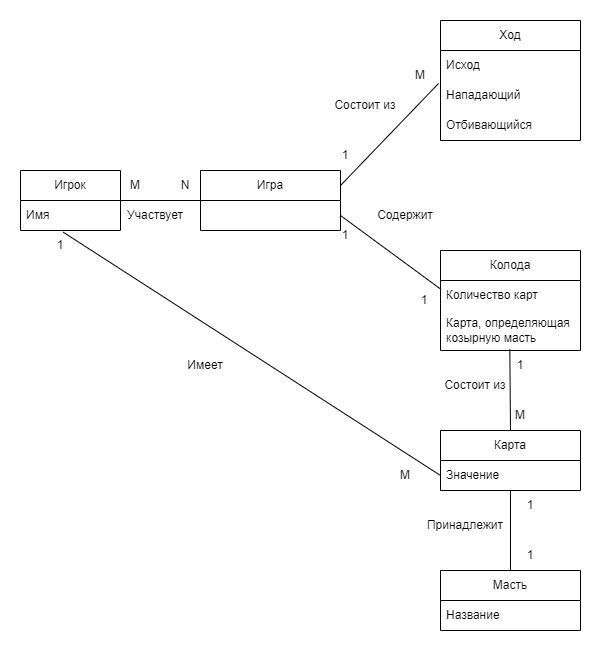

The diagram above was exported from draw.io. Its source (the exported page's mxGraphModel, read from the mxfile embedded in the PNG):
<mxGraphModel dx="1366" dy="730" grid="1" gridSize="10" guides="1" tooltips="1" connect="1" arrows="1" fold="1" page="1" pageScale="1" pageWidth="827" pageHeight="1169" math="0" shadow="0">
  <root>
    <mxCell id="0" />
    <mxCell id="1" parent="0" />
    <mxCell id="eCyAtuRVnfa2VuKlCf1R-1" value="Игрок" style="swimlane;fontStyle=0;childLayout=stackLayout;horizontal=1;startSize=30;horizontalStack=0;resizeParent=1;resizeParentMax=0;resizeLast=0;collapsible=1;marginBottom=0;whiteSpace=wrap;html=1;" vertex="1" parent="1">
      <mxGeometry x="10" y="220" width="100" height="60" as="geometry" />
    </mxCell>
    <mxCell id="eCyAtuRVnfa2VuKlCf1R-2" value="Имя" style="text;strokeColor=none;fillColor=none;align=left;verticalAlign=middle;spacingLeft=4;spacingRight=4;overflow=hidden;points=[[0,0.5],[1,0.5]];portConstraint=eastwest;rotatable=0;whiteSpace=wrap;html=1;" vertex="1" parent="eCyAtuRVnfa2VuKlCf1R-1">
      <mxGeometry y="30" width="100" height="30" as="geometry" />
    </mxCell>
    <mxCell id="eCyAtuRVnfa2VuKlCf1R-5" value="Карта" style="swimlane;fontStyle=0;childLayout=stackLayout;horizontal=1;startSize=30;horizontalStack=0;resizeParent=1;resizeParentMax=0;resizeLast=0;collapsible=1;marginBottom=0;whiteSpace=wrap;html=1;" vertex="1" parent="1">
      <mxGeometry x="430" y="480" width="140" height="60" as="geometry" />
    </mxCell>
    <mxCell id="eCyAtuRVnfa2VuKlCf1R-7" value="Значение" style="text;strokeColor=none;fillColor=none;align=left;verticalAlign=middle;spacingLeft=4;spacingRight=4;overflow=hidden;points=[[0,0.5],[1,0.5]];portConstraint=eastwest;rotatable=0;whiteSpace=wrap;html=1;" vertex="1" parent="eCyAtuRVnfa2VuKlCf1R-5">
      <mxGeometry y="30" width="140" height="30" as="geometry" />
    </mxCell>
    <mxCell id="eCyAtuRVnfa2VuKlCf1R-9" value="Колода" style="swimlane;fontStyle=0;childLayout=stackLayout;horizontal=1;startSize=30;horizontalStack=0;resizeParent=1;resizeParentMax=0;resizeLast=0;collapsible=1;marginBottom=0;whiteSpace=wrap;html=1;" vertex="1" parent="1">
      <mxGeometry x="430" y="300" width="140" height="100" as="geometry" />
    </mxCell>
    <mxCell id="eCyAtuRVnfa2VuKlCf1R-10" value="Количество карт" style="text;strokeColor=none;fillColor=none;align=left;verticalAlign=middle;spacingLeft=4;spacingRight=4;overflow=hidden;points=[[0,0.5],[1,0.5]];portConstraint=eastwest;rotatable=0;whiteSpace=wrap;html=1;" vertex="1" parent="eCyAtuRVnfa2VuKlCf1R-9">
      <mxGeometry y="30" width="140" height="30" as="geometry" />
    </mxCell>
    <mxCell id="eCyAtuRVnfa2VuKlCf1R-25" value="Карта, определяющая козырную масть" style="text;strokeColor=none;fillColor=none;align=left;verticalAlign=middle;spacingLeft=4;spacingRight=4;overflow=hidden;points=[[0,0.5],[1,0.5]];portConstraint=eastwest;rotatable=0;whiteSpace=wrap;html=1;" vertex="1" parent="eCyAtuRVnfa2VuKlCf1R-9">
      <mxGeometry y="60" width="140" height="40" as="geometry" />
    </mxCell>
    <mxCell id="eCyAtuRVnfa2VuKlCf1R-13" value="Ход" style="swimlane;fontStyle=0;childLayout=stackLayout;horizontal=1;startSize=30;horizontalStack=0;resizeParent=1;resizeParentMax=0;resizeLast=0;collapsible=1;marginBottom=0;whiteSpace=wrap;html=1;" vertex="1" parent="1">
      <mxGeometry x="430" y="70" width="140" height="120" as="geometry" />
    </mxCell>
    <mxCell id="eCyAtuRVnfa2VuKlCf1R-14" value="Исход" style="text;strokeColor=none;fillColor=none;align=left;verticalAlign=middle;spacingLeft=4;spacingRight=4;overflow=hidden;points=[[0,0.5],[1,0.5]];portConstraint=eastwest;rotatable=0;whiteSpace=wrap;html=1;" vertex="1" parent="eCyAtuRVnfa2VuKlCf1R-13">
      <mxGeometry y="30" width="140" height="30" as="geometry" />
    </mxCell>
    <mxCell id="eCyAtuRVnfa2VuKlCf1R-18" value="Нападающий" style="text;strokeColor=none;fillColor=none;align=left;verticalAlign=middle;spacingLeft=4;spacingRight=4;overflow=hidden;points=[[0,0.5],[1,0.5]];portConstraint=eastwest;rotatable=0;whiteSpace=wrap;html=1;" vertex="1" parent="eCyAtuRVnfa2VuKlCf1R-13">
      <mxGeometry y="60" width="140" height="30" as="geometry" />
    </mxCell>
    <mxCell id="eCyAtuRVnfa2VuKlCf1R-17" value="Отбивающийся" style="text;strokeColor=none;fillColor=none;align=left;verticalAlign=middle;spacingLeft=4;spacingRight=4;overflow=hidden;points=[[0,0.5],[1,0.5]];portConstraint=eastwest;rotatable=0;whiteSpace=wrap;html=1;" vertex="1" parent="eCyAtuRVnfa2VuKlCf1R-13">
      <mxGeometry y="90" width="140" height="30" as="geometry" />
    </mxCell>
    <mxCell id="eCyAtuRVnfa2VuKlCf1R-19" value="Игра" style="swimlane;fontStyle=0;childLayout=stackLayout;horizontal=1;startSize=30;horizontalStack=0;resizeParent=1;resizeParentMax=0;resizeLast=0;collapsible=1;marginBottom=0;whiteSpace=wrap;html=1;" vertex="1" parent="1">
      <mxGeometry x="190" y="220" width="140" height="60" as="geometry" />
    </mxCell>
    <mxCell id="eCyAtuRVnfa2VuKlCf1R-23" value="" style="endArrow=none;html=1;rounded=0;entryX=0;entryY=0.5;entryDx=0;entryDy=0;" edge="1" parent="1" source="eCyAtuRVnfa2VuKlCf1R-1" target="eCyAtuRVnfa2VuKlCf1R-19">
      <mxGeometry width="50" height="50" relative="1" as="geometry">
        <mxPoint x="220" y="270" as="sourcePoint" />
        <mxPoint x="430" y="110" as="targetPoint" />
      </mxGeometry>
    </mxCell>
    <mxCell id="eCyAtuRVnfa2VuKlCf1R-26" value="Масть" style="swimlane;fontStyle=0;childLayout=stackLayout;horizontal=1;startSize=30;horizontalStack=0;resizeParent=1;resizeParentMax=0;resizeLast=0;collapsible=1;marginBottom=0;whiteSpace=wrap;html=1;" vertex="1" parent="1">
      <mxGeometry x="430" y="620" width="140" height="60" as="geometry" />
    </mxCell>
    <mxCell id="eCyAtuRVnfa2VuKlCf1R-27" value="Название" style="text;strokeColor=none;fillColor=none;align=left;verticalAlign=middle;spacingLeft=4;spacingRight=4;overflow=hidden;points=[[0,0.5],[1,0.5]];portConstraint=eastwest;rotatable=0;whiteSpace=wrap;html=1;" vertex="1" parent="eCyAtuRVnfa2VuKlCf1R-26">
      <mxGeometry y="30" width="140" height="30" as="geometry" />
    </mxCell>
    <mxCell id="eCyAtuRVnfa2VuKlCf1R-30" value="" style="endArrow=none;html=1;rounded=0;entryX=-0.014;entryY=0.1;entryDx=0;entryDy=0;entryPerimeter=0;exitX=1;exitY=0.25;exitDx=0;exitDy=0;" edge="1" parent="1" source="eCyAtuRVnfa2VuKlCf1R-19" target="eCyAtuRVnfa2VuKlCf1R-18">
      <mxGeometry width="50" height="50" relative="1" as="geometry">
        <mxPoint x="250" y="190" as="sourcePoint" />
        <mxPoint x="300" y="140" as="targetPoint" />
      </mxGeometry>
    </mxCell>
    <mxCell id="eCyAtuRVnfa2VuKlCf1R-31" value="" style="endArrow=none;html=1;rounded=0;entryX=0.005;entryY=0.3;entryDx=0;entryDy=0;entryPerimeter=0;exitX=1;exitY=0.75;exitDx=0;exitDy=0;" edge="1" parent="1" source="eCyAtuRVnfa2VuKlCf1R-19" target="eCyAtuRVnfa2VuKlCf1R-10">
      <mxGeometry width="50" height="50" relative="1" as="geometry">
        <mxPoint x="340" y="245" as="sourcePoint" />
        <mxPoint x="438" y="143" as="targetPoint" />
      </mxGeometry>
    </mxCell>
    <mxCell id="eCyAtuRVnfa2VuKlCf1R-32" value="" style="endArrow=none;html=1;rounded=0;exitX=0.427;exitY=1.056;exitDx=0;exitDy=0;exitPerimeter=0;entryX=0;entryY=0.5;entryDx=0;entryDy=0;" edge="1" parent="1" source="eCyAtuRVnfa2VuKlCf1R-2" target="eCyAtuRVnfa2VuKlCf1R-7">
      <mxGeometry width="50" height="50" relative="1" as="geometry">
        <mxPoint x="490" y="280" as="sourcePoint" />
        <mxPoint x="550" y="230" as="targetPoint" />
      </mxGeometry>
    </mxCell>
    <mxCell id="eCyAtuRVnfa2VuKlCf1R-33" value="" style="endArrow=none;html=1;rounded=0;entryX=0.495;entryY=0.967;entryDx=0;entryDy=0;entryPerimeter=0;exitX=0.5;exitY=0;exitDx=0;exitDy=0;" edge="1" parent="1" source="eCyAtuRVnfa2VuKlCf1R-5" target="eCyAtuRVnfa2VuKlCf1R-25">
      <mxGeometry width="50" height="50" relative="1" as="geometry">
        <mxPoint x="230" y="480" as="sourcePoint" />
        <mxPoint x="280" y="430" as="targetPoint" />
      </mxGeometry>
    </mxCell>
    <mxCell id="eCyAtuRVnfa2VuKlCf1R-34" value="" style="endArrow=none;html=1;rounded=0;exitX=0.5;exitY=0;exitDx=0;exitDy=0;" edge="1" parent="1" source="eCyAtuRVnfa2VuKlCf1R-26">
      <mxGeometry width="50" height="50" relative="1" as="geometry">
        <mxPoint x="210" y="540" as="sourcePoint" />
        <mxPoint x="500" y="540" as="targetPoint" />
      </mxGeometry>
    </mxCell>
    <mxCell id="eCyAtuRVnfa2VuKlCf1R-35" value="1" style="text;html=1;align=center;verticalAlign=middle;whiteSpace=wrap;rounded=0;" vertex="1" parent="1">
      <mxGeometry x="480" y="400" width="60" height="30" as="geometry" />
    </mxCell>
    <mxCell id="eCyAtuRVnfa2VuKlCf1R-36" value="1" style="text;html=1;align=center;verticalAlign=middle;whiteSpace=wrap;rounded=0;" vertex="1" parent="1">
      <mxGeometry x="310" y="190" width="50" height="30" as="geometry" />
    </mxCell>
    <mxCell id="eCyAtuRVnfa2VuKlCf1R-41" value="N" style="text;html=1;align=center;verticalAlign=middle;whiteSpace=wrap;rounded=0;" vertex="1" parent="1">
      <mxGeometry x="160" y="220" width="30" height="30" as="geometry" />
    </mxCell>
    <mxCell id="eCyAtuRVnfa2VuKlCf1R-42" value="M" style="text;html=1;align=center;verticalAlign=middle;whiteSpace=wrap;rounded=0;" vertex="1" parent="1">
      <mxGeometry x="110" y="220" width="30" height="30" as="geometry" />
    </mxCell>
    <mxCell id="eCyAtuRVnfa2VuKlCf1R-43" value="Участвует" style="text;html=1;align=center;verticalAlign=middle;whiteSpace=wrap;rounded=0;" vertex="1" parent="1">
      <mxGeometry x="130" y="250" width="30" height="30" as="geometry" />
    </mxCell>
    <mxCell id="eCyAtuRVnfa2VuKlCf1R-44" value="Состоит из" style="text;html=1;align=center;verticalAlign=middle;whiteSpace=wrap;rounded=0;" vertex="1" parent="1">
      <mxGeometry x="320" y="140" width="70" height="30" as="geometry" />
    </mxCell>
    <mxCell id="eCyAtuRVnfa2VuKlCf1R-45" value="Содержит" style="text;html=1;align=center;verticalAlign=middle;whiteSpace=wrap;rounded=0;" vertex="1" parent="1">
      <mxGeometry x="360" y="250" width="70" height="30" as="geometry" />
    </mxCell>
    <mxCell id="eCyAtuRVnfa2VuKlCf1R-46" value="Состоит из" style="text;html=1;align=center;verticalAlign=middle;whiteSpace=wrap;rounded=0;" vertex="1" parent="1">
      <mxGeometry x="430" y="420" width="70" height="30" as="geometry" />
    </mxCell>
    <mxCell id="eCyAtuRVnfa2VuKlCf1R-47" value="M" style="text;html=1;align=center;verticalAlign=middle;whiteSpace=wrap;rounded=0;" vertex="1" parent="1">
      <mxGeometry x="480" y="450" width="60" height="30" as="geometry" />
    </mxCell>
    <mxCell id="eCyAtuRVnfa2VuKlCf1R-48" value="1" style="text;html=1;align=center;verticalAlign=middle;whiteSpace=wrap;rounded=0;" vertex="1" parent="1">
      <mxGeometry x="490" y="540" width="60" height="30" as="geometry" />
    </mxCell>
    <mxCell id="eCyAtuRVnfa2VuKlCf1R-49" value="1" style="text;html=1;align=center;verticalAlign=middle;whiteSpace=wrap;rounded=0;" vertex="1" parent="1">
      <mxGeometry x="490" y="590" width="60" height="30" as="geometry" />
    </mxCell>
    <mxCell id="eCyAtuRVnfa2VuKlCf1R-50" value="1" style="text;html=1;align=center;verticalAlign=middle;whiteSpace=wrap;rounded=0;" vertex="1" parent="1">
      <mxGeometry x="20" y="280" width="60" height="30" as="geometry" />
    </mxCell>
    <mxCell id="eCyAtuRVnfa2VuKlCf1R-51" value="M" style="text;html=1;align=center;verticalAlign=middle;whiteSpace=wrap;rounded=0;" vertex="1" parent="1">
      <mxGeometry x="365" y="510" width="60" height="30" as="geometry" />
    </mxCell>
    <mxCell id="eCyAtuRVnfa2VuKlCf1R-52" value="Имеет" style="text;html=1;align=center;verticalAlign=middle;whiteSpace=wrap;rounded=0;" vertex="1" parent="1">
      <mxGeometry x="180" y="400" width="30" height="30" as="geometry" />
    </mxCell>
    <mxCell id="eCyAtuRVnfa2VuKlCf1R-53" value="Принадлежит" style="text;html=1;align=center;verticalAlign=middle;whiteSpace=wrap;rounded=0;" vertex="1" parent="1">
      <mxGeometry x="440" y="560" width="30" height="30" as="geometry" />
    </mxCell>
    <mxCell id="eCyAtuRVnfa2VuKlCf1R-54" value="1" style="text;html=1;align=center;verticalAlign=middle;whiteSpace=wrap;rounded=0;" vertex="1" parent="1">
      <mxGeometry x="310" y="270" width="50" height="30" as="geometry" />
    </mxCell>
    <mxCell id="eCyAtuRVnfa2VuKlCf1R-55" value="1" style="text;html=1;align=center;verticalAlign=middle;whiteSpace=wrap;rounded=0;" vertex="1" parent="1">
      <mxGeometry x="389" y="335" width="50" height="30" as="geometry" />
    </mxCell>
    <mxCell id="eCyAtuRVnfa2VuKlCf1R-57" value="M" style="text;html=1;align=center;verticalAlign=middle;whiteSpace=wrap;rounded=0;" vertex="1" parent="1">
      <mxGeometry x="395" y="110" width="30" height="30" as="geometry" />
    </mxCell>
  </root>
</mxGraphModel>